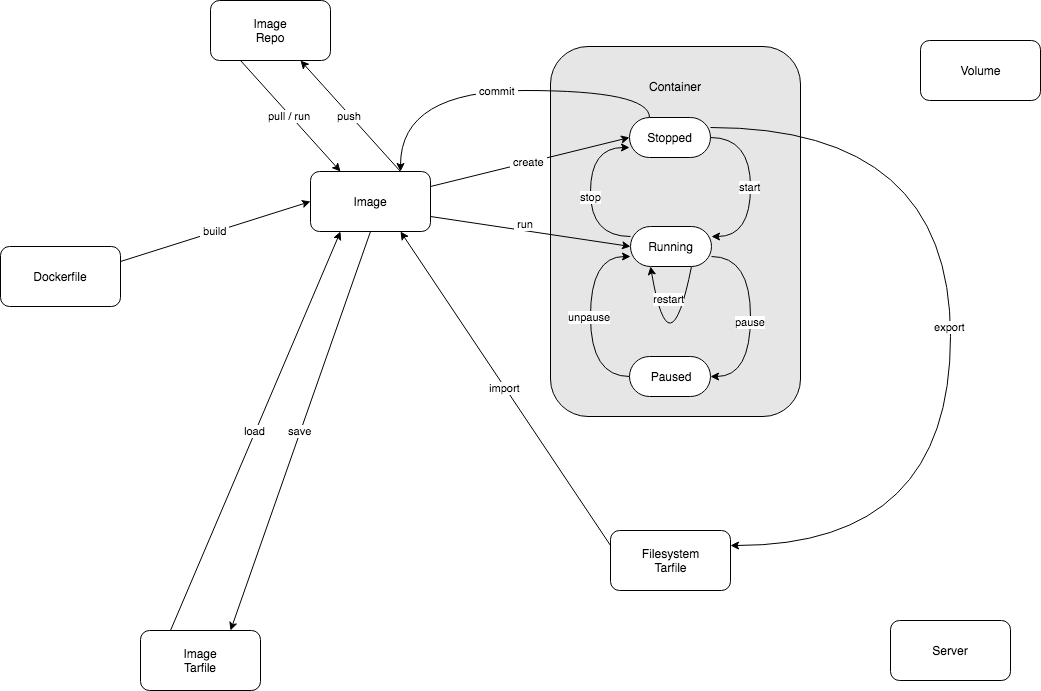

The diagram above was exported from draw.io. Its source (the exported page's mxGraphModel, read from the mxfile embedded in the PNG):
<mxGraphModel dx="1346" dy="700" grid="1" gridSize="10" guides="1" tooltips="1" connect="1" arrows="1" fold="1" page="1" pageScale="1" pageWidth="1169" pageHeight="826" background="#ffffff" math="0" shadow="0">
  <root>
    <mxCell id="0" />
    <mxCell id="1" parent="0" />
    <mxCell id="28" value="" style="rounded=1;whiteSpace=wrap;html=1;fillColor=#E6E6E6;" parent="1" vertex="1">
      <mxGeometry x="600" y="106" width="250" height="370" as="geometry" />
    </mxCell>
    <mxCell id="2" value="Image&lt;br&gt;Repo&lt;br&gt;" style="whiteSpace=wrap;html=1;rounded=1;shadow=0;glass=0;strokeWidth=1;fontColor=#000000;" parent="1" vertex="1">
      <mxGeometry x="260" y="60" width="120" height="60" as="geometry" />
    </mxCell>
    <mxCell id="33" value="&amp;nbsp;create &lt;br&gt;" style="rounded=0;html=1;exitX=1;exitY=0.25;entryX=0;entryY=0.5;jettySize=auto;orthogonalLoop=1;" parent="1" source="3" target="11" edge="1">
      <mxGeometry relative="1" as="geometry" />
    </mxCell>
    <mxCell id="3" value="Image" style="whiteSpace=wrap;html=1;rounded=1;shadow=0;glass=0;strokeWidth=1;fontColor=#000000;" parent="1" vertex="1">
      <mxGeometry x="360" y="231" width="120" height="60" as="geometry" />
    </mxCell>
    <mxCell id="5" value="Volume&lt;br&gt;" style="whiteSpace=wrap;html=1;rounded=1;shadow=0;glass=0;strokeWidth=1;fontColor=#000000;" parent="1" vertex="1">
      <mxGeometry x="970" y="100" width="120" height="60" as="geometry" />
    </mxCell>
    <mxCell id="6" value="Server" style="whiteSpace=wrap;html=1;rounded=1;shadow=0;glass=0;strokeWidth=1;fontColor=#000000;" parent="1" vertex="1">
      <mxGeometry x="940" y="680" width="120" height="60" as="geometry" />
    </mxCell>
    <mxCell id="7" value="Filesystem&lt;br&gt;Tarfile&lt;br&gt;" style="whiteSpace=wrap;html=1;rounded=1;shadow=0;glass=0;strokeWidth=1;fontColor=#000000;" parent="1" vertex="1">
      <mxGeometry x="660" y="590" width="120" height="60" as="geometry" />
    </mxCell>
    <mxCell id="8" value="Image&lt;br&gt;Tarfile&lt;br&gt;" style="whiteSpace=wrap;html=1;rounded=1;shadow=0;glass=0;strokeWidth=1;fontColor=#000000;" parent="1" vertex="1">
      <mxGeometry x="190" y="690" width="120" height="60" as="geometry" />
    </mxCell>
    <mxCell id="9" value="Dockerfile" style="whiteSpace=wrap;html=1;rounded=1;shadow=0;glass=0;strokeWidth=1;fontColor=#000000;" parent="1" vertex="1">
      <mxGeometry x="50" y="306" width="120" height="60" as="geometry" />
    </mxCell>
    <mxCell id="16" value="start" style="rounded=1;html=1;exitX=1;exitY=0.5;entryX=1;entryY=0.25;startArrow=none;startFill=0;endArrow=classic;endFill=1;strokeColor=#000000;fontColor=#000000;edgeStyle=orthogonalEdgeStyle;curved=1;" parent="1" source="11" target="12" edge="1">
      <mxGeometry relative="1" as="geometry">
        <Array as="points">
          <mxPoint x="800" y="197" />
          <mxPoint x="800" y="296" />
        </Array>
        <mxPoint as="offset" />
      </mxGeometry>
    </mxCell>
    <mxCell id="11" value="Stopped" style="rounded=1;whiteSpace=wrap;html=1;shadow=0;glass=0;strokeWidth=1;fontColor=#000000;arcSize=50;" parent="1" vertex="1">
      <mxGeometry x="679" y="177" width="81" height="40" as="geometry" />
    </mxCell>
    <mxCell id="17" value="pause" style="rounded=1;html=1;exitX=1;exitY=0.75;startArrow=none;startFill=0;endArrow=classic;endFill=1;strokeColor=#000000;fontColor=#000000;entryX=1;entryY=0.5;rotation=0;edgeStyle=orthogonalEdgeStyle;curved=1;" parent="1" source="12" target="14" edge="1">
      <mxGeometry x="0.0408" relative="1" as="geometry">
        <mxPoint x="880" y="436" as="targetPoint" />
        <Array as="points">
          <mxPoint x="800" y="316" />
          <mxPoint x="800" y="436" />
        </Array>
        <mxPoint as="offset" />
      </mxGeometry>
    </mxCell>
    <mxCell id="18" value="restart" style="rounded=1;html=1;startArrow=none;startFill=0;endArrow=classic;endFill=1;strokeColor=#000000;fontColor=#000000;entryX=0.25;entryY=1;exitX=0.75;exitY=1;edgeStyle=orthogonalEdgeStyle;curved=1;" parent="1" source="12" target="12" edge="1">
      <mxGeometry x="-0.6779" y="-15" relative="1" as="geometry">
        <mxPoint x="850" y="326" as="targetPoint" />
        <Array as="points">
          <mxPoint x="719" y="436" />
        </Array>
        <mxPoint x="950" y="266" as="sourcePoint" />
        <mxPoint as="offset" />
      </mxGeometry>
    </mxCell>
    <mxCell id="26" value="stop" style="rounded=0;html=1;exitX=0;exitY=0.25;entryX=0;entryY=0.75;jettySize=auto;orthogonalLoop=1;edgeStyle=orthogonalEdgeStyle;curved=1;" parent="1" source="12" target="11" edge="1">
      <mxGeometry x="-0.0476" relative="1" as="geometry">
        <Array as="points">
          <mxPoint x="640" y="296" />
          <mxPoint x="640" y="207" />
        </Array>
        <mxPoint as="offset" />
      </mxGeometry>
    </mxCell>
    <mxCell id="12" value="Running" style="rounded=1;whiteSpace=wrap;html=1;shadow=0;glass=0;strokeWidth=1;fontColor=#000000;arcSize=50;" parent="1" vertex="1">
      <mxGeometry x="680" y="286" width="81" height="40" as="geometry" />
    </mxCell>
    <mxCell id="22" value="unpause" style="rounded=1;html=1;exitX=0;exitY=0.5;entryX=0;entryY=0.75;startArrow=none;startFill=0;endArrow=classic;endFill=1;strokeColor=#000000;fontColor=#000000;edgeStyle=orthogonalEdgeStyle;curved=1;" parent="1" source="14" target="12" edge="1">
      <mxGeometry x="-0.0026" relative="1" as="geometry">
        <Array as="points">
          <mxPoint x="640" y="436" />
          <mxPoint x="640" y="316" />
        </Array>
        <mxPoint as="offset" />
      </mxGeometry>
    </mxCell>
    <mxCell id="14" value="Paused" style="rounded=1;whiteSpace=wrap;html=1;shadow=0;glass=0;strokeWidth=1;fontColor=#000000;arcSize=50;direction=east;" parent="1" vertex="1">
      <mxGeometry x="679" y="416" width="81" height="40" as="geometry" />
    </mxCell>
    <mxCell id="27" value="&amp;nbsp;build &lt;br&gt;" style="endArrow=classic;html=1;exitX=1;exitY=0.25;entryX=0;entryY=0.5;" parent="1" source="9" target="3" edge="1">
      <mxGeometry width="50" height="50" relative="1" as="geometry">
        <mxPoint x="10" y="60" as="sourcePoint" />
        <mxPoint x="60" y="10" as="targetPoint" />
      </mxGeometry>
    </mxCell>
    <mxCell id="29" value="Container" style="text;html=1;strokeColor=none;fillColor=none;align=center;verticalAlign=middle;whiteSpace=wrap;overflow=hidden;direction=south;" parent="1" vertex="1">
      <mxGeometry x="680" y="126" width="90" height="40" as="geometry" />
    </mxCell>
    <mxCell id="31" value="&amp;nbsp;run &lt;br&gt;" style="endArrow=classic;html=1;entryX=0;entryY=0.5;exitX=1;exitY=0.75;" parent="1" source="3" target="12" edge="1">
      <mxGeometry x="-0.0548" y="7" width="50" height="50" relative="1" as="geometry">
        <mxPoint x="10" y="60" as="sourcePoint" />
        <mxPoint x="60" y="10" as="targetPoint" />
        <mxPoint as="offset" />
      </mxGeometry>
    </mxCell>
    <mxCell id="32" value="pull / run&lt;br&gt;" style="endArrow=classic;html=1;exitX=0.25;exitY=1;entryX=0.25;entryY=0;" parent="1" source="2" target="3" edge="1">
      <mxGeometry width="50" height="50" relative="1" as="geometry">
        <mxPoint x="100" y="60" as="sourcePoint" />
        <mxPoint x="150" y="10" as="targetPoint" />
      </mxGeometry>
    </mxCell>
    <mxCell id="34" value="&amp;nbsp;push &lt;br&gt;" style="endArrow=classic;html=1;exitX=0.75;exitY=0;entryX=0.75;entryY=1;" parent="1" source="3" target="2" edge="1">
      <mxGeometry width="50" height="50" relative="1" as="geometry">
        <mxPoint x="10" y="60" as="sourcePoint" />
        <mxPoint x="60" y="10" as="targetPoint" />
      </mxGeometry>
    </mxCell>
    <mxCell id="35" value="&amp;nbsp;load &lt;br&gt;" style="endArrow=classic;html=1;entryX=0.25;entryY=1;exitX=0.25;exitY=0;" parent="1" source="8" target="3" edge="1">
      <mxGeometry width="50" height="50" relative="1" as="geometry">
        <mxPoint x="350" y="480" as="sourcePoint" />
        <mxPoint x="400" y="430" as="targetPoint" />
      </mxGeometry>
    </mxCell>
    <mxCell id="36" value="&amp;nbsp;save &lt;br&gt;" style="endArrow=classic;html=1;entryX=0.75;entryY=0;exitX=0.5;exitY=1;" parent="1" source="3" target="8" edge="1">
      <mxGeometry width="50" height="50" relative="1" as="geometry">
        <mxPoint x="140" y="580" as="sourcePoint" />
        <mxPoint x="190" y="530" as="targetPoint" />
      </mxGeometry>
    </mxCell>
    <mxCell id="37" value="&amp;nbsp;export &lt;br&gt;" style="endArrow=classic;html=1;exitX=1;exitY=0.25;edgeStyle=orthogonalEdgeStyle;entryX=1;entryY=0.25;curved=1;" parent="1" source="11" target="7" edge="1">
      <mxGeometry width="50" height="50" relative="1" as="geometry">
        <mxPoint x="940" y="290" as="sourcePoint" />
        <mxPoint x="990" y="240" as="targetPoint" />
        <Array as="points">
          <mxPoint x="1000" y="187" />
          <mxPoint x="1000" y="605" />
        </Array>
      </mxGeometry>
    </mxCell>
    <mxCell id="38" value="&amp;nbsp;commit &lt;br&gt;" style="endArrow=classic;html=1;entryX=0.75;entryY=0;exitX=0.25;exitY=0;edgeStyle=orthogonalEdgeStyle;curved=1;" parent="1" source="11" target="3" edge="1">
      <mxGeometry width="50" height="50" relative="1" as="geometry">
        <mxPoint x="540" y="120" as="sourcePoint" />
        <mxPoint x="590" y="70" as="targetPoint" />
        <Array as="points">
          <mxPoint x="699" y="150" />
          <mxPoint x="450" y="150" />
        </Array>
      </mxGeometry>
    </mxCell>
    <mxCell id="39" value="&amp;nbsp;import &lt;br&gt;" style="endArrow=classic;html=1;entryX=0.75;entryY=1;exitX=0;exitY=0.25;" parent="1" source="7" target="3" edge="1">
      <mxGeometry width="50" height="50" relative="1" as="geometry">
        <mxPoint x="110" y="300" as="sourcePoint" />
        <mxPoint x="160" y="250" as="targetPoint" />
      </mxGeometry>
    </mxCell>
  </root>
</mxGraphModel>